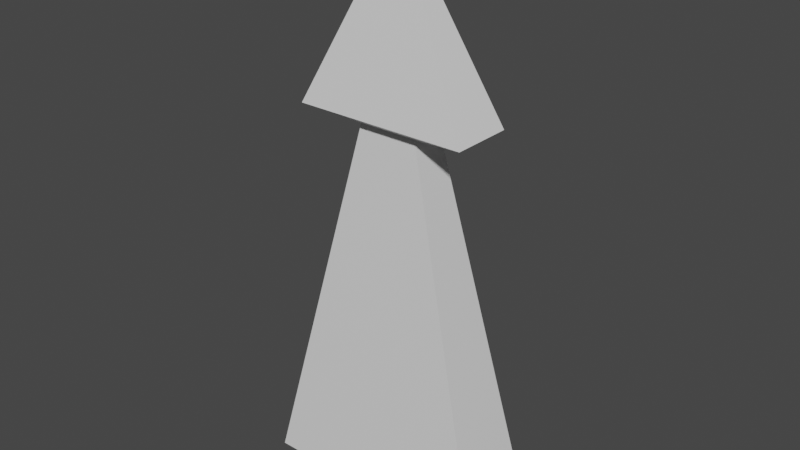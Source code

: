 # Source: arrow.blend  (saved by Blender 2.83.19; exported with 4.5.12 LTS)
import bpy
from mathutils import Matrix  # noqa: F401  (used for matrix-valued properties, if any)

bpy.ops.wm.read_factory_settings(use_empty=True)
scene = bpy.context.scene
scene.name = 'Scene'

# ---- collections
col_collection = bpy.data.collections.new('Collection'); scene.collection.children.link(col_collection)

# ---- materials (node trees are filled in below, after node groups)
mat_material = bpy.data.materials.new('Material')
mat_material.alpha_threshold = 0.0
mat_material.use_transparent_shadow = False
mat_material.line_color = (0.0, 0.0, 0.0, 1.0)

# ---- material node trees
mat_material.use_nodes = True; mat_material.node_tree.nodes.clear()
_N = mat_material.node_tree.nodes; _L = mat_material.node_tree.links
n0 = _N.new('ShaderNodeOutputMaterial'); n0.name = 'Material Output'; n0.location = (300, 300)
n1 = _N.new('ShaderNodeBsdfPrincipled'); n1.name = 'Principled BSDF'; n1.location = (10, 300)
n1.distribution = 'GGX'
n1.subsurface_method = 'BURLEY'
n1.inputs[2].default_value = 0.4
n1.inputs[3].default_value = 1.45
n1.inputs[27].default_value = (0.0, 0.0, 0.0, 1.0)
n1.inputs[28].default_value = 1.0
_L.new(n1.outputs[0], n0.inputs[0])
n0.is_active_output = True

# ---- world
world_world = bpy.data.worlds.new('World'); scene.world = world_world
world_world.use_nodes = True; world_world.node_tree.nodes.clear()
_N = world_world.node_tree.nodes; _L = world_world.node_tree.links
n0 = _N.new('ShaderNodeOutputWorld'); n0.name = 'World Output'; n0.location = (300, 300)
n1 = _N.new('ShaderNodeBackground'); n1.name = 'Background'; n1.location = (10, 300)
n1.inputs[0].default_value = (0.05088, 0.05088, 0.05088, 1.0)
_L.new(n1.outputs[0], n0.inputs[0])
n0.is_active_output = True
world_world.color = (0.05088, 0.05088, 0.05088)
world_world.use_sun_shadow = False
world_world.sun_shadow_jitter_overblur = 0.0

# ---- meshes
me_cube = bpy.data.meshes.new('Cube')
me_cube.from_pydata([(0.2443, 0.1389, 3.026), (1.0, 0.3548, -0.06914), (0.2443, -0.1389, 3.026), (1.0, -0.3548, -0.06914), (-0.2443, 0.1389, 3.026), (-1.0, 0.3548, -0.06914), (-0.2443, -0.1389, 3.026), (-1.0, -0.3548, -0.06914), (0.716, 0.254, 3.1), (0.716, -0.254, 3.1), (-0.716, 0.254, 3.1), (-0.716, -0.254, 3.1), (0.0, -2.958e-09, 4.537)], [], [(4, 6, 11, 10), (3, 2, 6, 7), (7, 6, 4, 5), (5, 1, 3, 7), (1, 0, 2, 3), (5, 4, 0, 1), (8, 10, 12), (2, 0, 8, 9), (0, 4, 10, 8), (6, 2, 9, 11), (9, 8, 12), (10, 11, 12), (11, 9, 12)])
_uv = me_cube.uv_layers.new(name='UVMap')
_uv.uv.foreach_set('vector', [0.625, 0.25, 0.625, 0.0, 0.625, 0.0, 0.625, 0.25, 0.375, 0.75, 0.625, 0.75, 0.625, 1.0, 0.375, 1.0, 0.375, 0.0, 0.625, 0.0, 0.625, 0.25, 0.375, 0.25, 0.125, 0.5, 0.375, 0.5, 0.375, 0.75, 0.125, 0.75, 0.375, 0.5, 0.625, 0.5, 0.625, 0.75, 0.375, 0.75, 0.375, 0.25, 0.625, 0.25, 0.625, 0.5, 0.375, 0.5, 0.625, 0.5, 0.625, 0.25, 0.625, 0.5, 0.625, 0.75, 0.625, 0.5, 0.625, 0.5, 0.625, 0.75, 0.625, 0.5, 0.625, 0.25, 0.625, 0.25, 0.625, 0.5, 0.625, 1.0, 0.625, 0.75, 0.625, 0.75, 0.625, 1.0, 0.625, 0.75, 0.625, 0.5, 0.625, 0.75, 0.625, 0.25, 0.625, 0.0, 0.625, 0.25, 0.625, 1.0, 0.625, 0.75, 0.625, 1.0])
me_cube.materials.append(mat_material)
me_cube.use_remesh_preserve_volume = False
me_cube.use_remesh_preserve_attributes = False
me_cube.use_mirror_vertex_groups = False
me_cube.update()

# ---- objects
ob_cube = bpy.data.objects.new('Cube', me_cube)

# ---- transforms, parenting, visibility, modifiers, constraints
ob_cube.location = (0.0, 0.0, 0.0)
ob_cube.lock_rotations_4d = False
ob_cube.empty_display_type = 'ARROWS'
ob_cube.lineart.crease_threshold = 0.0

# ---- collection membership
col_collection.objects.link(ob_cube)

# ---- scene / render settings (as saved in the file)
scene.frame_start = 1; scene.frame_end = 250; scene.frame_set(1)
scene.render.engine = 'BLENDER_EEVEE_NEXT'
scene.cycles.use_denoising = False
scene.cycles.samples = 128
scene.cycles.sampling_pattern = 'TABULATED_SOBOL'
scene.cycles.use_adaptive_sampling = False
scene.cycles.use_light_tree = False
scene.view_settings.view_transform = 'Filmic'
bpy.context.view_layer.update()

# ---- added for rendering (the .blend has no active camera and no usable light): camera, sun
cam_auto = bpy.data.cameras.new('AutoCamera')
cam_auto.lens = 50.0
cam_auto.sensor_width = 36.0
cam_auto.clip_end = 1000.0
ob_auto_camera = bpy.data.objects.new('AutoCamera', cam_auto)
scene.collection.objects.link(ob_auto_camera)
ob_auto_camera.location = (4.69187, -5.63024, 5.98718)
ob_auto_camera.rotation_euler = (1.09748, -7.21219e-08, 0.694738)
scene.camera = ob_auto_camera
light_auto_sun = bpy.data.lights.new('AutoSun', 'SUN')
light_auto_sun.energy = 3.0
light_auto_sun.angle = 0.0523599
ob_auto_sun = bpy.data.objects.new('AutoSun', light_auto_sun)
scene.collection.objects.link(ob_auto_sun)
ob_auto_sun.rotation_euler = (0.872665, 0.174533, 0.523599)
bpy.context.view_layer.update()
